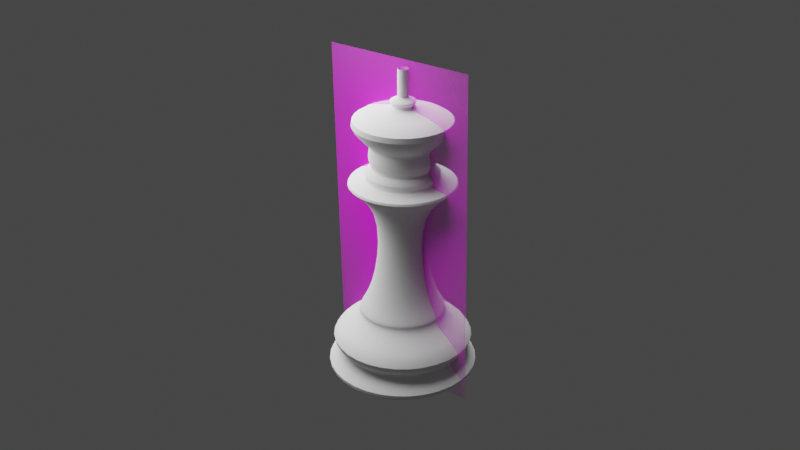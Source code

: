 # Source: ChessPieceKing005.blend  (saved by Blender 2.91.10; exported with 4.5.12 LTS)
import bpy
from mathutils import Matrix  # noqa: F401  (used for matrix-valued properties, if any)

bpy.ops.wm.read_factory_settings(use_empty=True)
scene = bpy.context.scene
scene.name = 'Scene'

# ---- collections
col_light = bpy.data.collections.new('Light'); scene.collection.children.link(col_light)

# ---- images (referenced by path relative to the original .blend; pixels are not part of the script)
import os
ASSET_DIR = os.environ.get("B2B_ASSET_DIR", "")  # directory of the original .blend (textures are referenced by path, not embedded)
HERE = os.path.dirname(os.path.abspath(__file__))  # packed textures are extracted next to this script under _unpacked/

def load_image(name, relpath, width, height, colorspace="sRGB"):
    """Load a texture the original file referenced (path relative to the .blend, or extracted next to this script)."""
    p = next((c for c in (os.path.join(HERE, relpath), os.path.join(ASSET_DIR, relpath)) if relpath and os.path.exists(c)), "")
    if p:
        img = bpy.data.images.load(p, check_existing=True)
        img.name = name
    else:  # same state as the original file: an image datablock whose file is absent (Cycles renders it pink)
        img = bpy.data.images.new(name, width, height)
        img.source = "FILE"
        img.filepath = "//" + (relpath or name)
    img.colorspace_settings.name = colorspace
    return img
img_staunton_king_png = load_image('Staunton King.png', 'Staunton King.png', 1024, 1024, 'sRGB')

# ---- materials (node trees are filled in below, after node groups)
mat_staunton_bishop = bpy.data.materials.new('Staunton Bishop')
mat_staunton_bishop.surface_render_method = 'BLENDED'
mat_staunton_bishop.blend_method = 'BLEND'

# ---- node groups
ng_auto_smooth = bpy.data.node_groups.new('Auto Smooth', 'GeometryNodeTree')
_s = ng_auto_smooth.interface.new_socket(name='Geometry', in_out='OUTPUT', socket_type='NodeSocketGeometry')
_s = ng_auto_smooth.interface.new_socket(name='Geometry', in_out='INPUT', socket_type='NodeSocketGeometry')
_s = ng_auto_smooth.interface.new_socket(name='Angle', in_out='INPUT', socket_type='NodeSocketFloat')
_s.subtype = 'ANGLE'
_s.min_value = 0.0
_s.max_value = 3.142
ng_auto_smooth.is_modifier = True
_N = ng_auto_smooth.nodes; _L = ng_auto_smooth.links
n0 = _N.new('NodeGroupOutput'); n0.name = 'Group Output'; n0.location = (480, -100)
n1 = _N.new('NodeGroupInput'); n1.name = 'Group Input'; n1.location = (-420, -300)
n2 = _N.new('NodeGroupInput'); n2.name = 'Group Input.001'; n2.location = (-60, -100)
n3 = _N.new('GeometryNodeSetShadeSmooth'); n3.name = 'Set Shade Smooth'; n3.location = (120, -100)
n3.domain = 'EDGE'
n4 = _N.new('GeometryNodeSetShadeSmooth'); n4.name = 'Set Shade Smooth.001'; n4.location = (300, -100)
n5 = _N.new('GeometryNodeInputMeshEdgeAngle'); n5.name = 'Edge Angle'; n5.location = (-420, -220)
n6 = _N.new('GeometryNodeInputEdgeSmooth'); n6.name = 'Is Edge Smooth'; n6.location = (-60, -160)
n7 = _N.new('GeometryNodeInputShadeSmooth'); n7.name = 'Is Face Smooth'; n7.location = (-240, -340)
n8 = _N.new('FunctionNodeBooleanMath'); n8.name = 'Boolean Math'; n8.location = (-60, -220)
n9 = _N.new('FunctionNodeCompare'); n9.name = 'Compare'; n9.location = (-240, -180)
n9.operation = 'LESS_EQUAL'
_L.new(n5.outputs[0], n9.inputs[0])
_L.new(n4.outputs[0], n0.inputs[0])
_L.new(n1.outputs[1], n9.inputs[1])
_L.new(n9.outputs[0], n8.inputs[0])
_L.new(n7.outputs[0], n8.inputs[1])
_L.new(n2.outputs[0], n3.inputs[0])
_L.new(n6.outputs[0], n3.inputs[1])
_L.new(n3.outputs[0], n4.inputs[0])
_L.new(n8.outputs[0], n3.inputs[2])
n0.is_active_output = True

# ---- material node trees
mat_staunton_bishop.use_nodes = True; mat_staunton_bishop.node_tree.nodes.clear()
_N = mat_staunton_bishop.node_tree.nodes; _L = mat_staunton_bishop.node_tree.links
n0 = _N.new('ShaderNodeOutputMaterial'); n0.name = 'Material Output'; n0.location = (300, 300)
n1 = _N.new('ShaderNodeTexImage'); n1.name = 'Image Texture'; n1.location = (-200, 300)
n1.image = img_staunton_king_png
n1.extension = 'CLIP'
n2 = _N.new('ShaderNodeBsdfPrincipled'); n2.name = 'Principled BSDF'; n2.location = (0, 300)
n2.distribution = 'GGX'
n2.subsurface_method = 'BURLEY'
n2.inputs[3].default_value = 1.45
n2.inputs[27].default_value = (0.0, 0.0, 0.0, 1.0)
n2.inputs[28].default_value = 1.0
_L.new(n1.outputs[1], n2.inputs[4])
_L.new(n2.outputs[0], n0.inputs[0])
_L.new(n1.outputs[0], n2.inputs[0])
n0.is_active_output = True

# ---- world
world_world = bpy.data.worlds.new('World'); scene.world = world_world
world_world.use_nodes = True; world_world.node_tree.nodes.clear()
_N = world_world.node_tree.nodes; _L = world_world.node_tree.links
n0 = _N.new('ShaderNodeOutputWorld'); n0.name = 'World Output'; n0.location = (300, 300)
n1 = _N.new('ShaderNodeBackground'); n1.name = 'Background'; n1.location = (10, 300)
n1.inputs[0].default_value = (0.05088, 0.05088, 0.05088, 1.0)
_L.new(n1.outputs[0], n0.inputs[0])
n0.is_active_output = True
world_world.color = (0.05088, 0.05088, 0.05088)
world_world.use_sun_shadow = False
world_world.sun_shadow_jitter_overblur = 0.0

# ---- lights
light_point = bpy.data.lights.new('Point', 'POINT')
light_point.transmission_factor = 0.0
light_point.energy = 2.0
light_point.shadow_soft_size = 0.1
light_point.shadow_maximum_resolution = 0.006
light_point.use_absolute_resolution = True

# ---- meshes
me_kingmesh = bpy.data.meshes.new('KingMesh')
me_kingmesh.from_pydata([(-1.581e-09, 0.01224, 0.01877), (0.008652, 0.008652, 0.01877), (0.01224, -3.373e-09, 0.01877), (0.008652, -0.008652, 0.01877), (-5.568e-09, -0.01224, 0.01877), (-0.008652, -0.008652, 0.01877), (-0.01224, 7.518e-09, 0.01877), (-0.008652, 0.008652, 0.01877), (-3.744e-09, 0.01721, 0.0001372), (0.01217, 0.01217, 0.0001372), (0.01721, 6.358e-11, 0.0001372), (0.01217, -0.01217, 0.0001372), (-7.222e-09, -0.01721, 0.0001372), (-0.01217, -0.01217, 0.0001372), (-0.01721, 1.425e-08, 0.0001372), (-0.01217, 0.01217, 0.0001372), (-1.91e-09, 0.02324, 0.0104), (0.01643, 0.01643, 0.0104), (0.02324, -5.674e-09, 0.0104), (0.01643, -0.01643, 0.0104), (-9.698e-09, -0.02324, 0.0104), (-0.01643, -0.01643, 0.0104), (-0.02324, 1.499e-08, 0.0104), (-0.01643, 0.01643, 0.0104), (0.01701, 0.01701, 0.003724), (0.02405, -4.652e-09, 0.003724), (0.01701, -0.01701, 0.003724), (-9.756e-09, -0.02405, 0.003724), (-0.01701, -0.01701, 0.003724), (-0.02405, 1.67e-08, 0.003724), (-0.01701, 0.01701, 0.003724), (-2.009e-09, 0.02405, 0.003724), (-2.072e-09, 0.01421, 0.007003), (0.01005, 0.01005, 0.007003), (0.01421, -4.03e-09, 0.007003), (0.01005, -0.01005, 0.007003), (-6.616e-09, -0.01421, 0.007003), (-0.01005, -0.01005, 0.007003), (-0.01421, 8.874e-09, 0.007003), (-0.01005, 0.01005, 0.007003), (-1.774e-09, 0.01191, 0.0167), (0.008423, 0.008423, 0.0167), (0.01191, -3.225e-09, 0.0167), (0.008423, -0.008423, 0.0167), (-5.545e-09, -0.01191, 0.0167), (-0.008423, -0.008423, 0.0167), (-0.01191, 7.501e-09, 0.0167), (-0.008423, 0.008423, 0.0167), (-1.67e-09, 0.01221, 0.01859), (0.008637, 0.008637, 0.01859), (0.01221, -3.321e-09, 0.01859), (0.008637, -0.008637, 0.01859), (-5.586e-09, -0.01221, 0.01859), (-0.008637, -0.008637, 0.01859), (-0.01221, 7.621e-09, 0.01859), (-0.008637, 0.008637, 0.01859), (0.004022, 0.004022, 0.04848), (-9.154e-10, 0.005688, 0.04848), (0.005688, -1.78e-09, 0.04848), (0.004022, -0.004022, 0.04848), (-2.769e-09, -0.005688, 0.04848), (-0.004022, -0.004022, 0.04848), (-0.005688, 3.284e-09, 0.04848), (-0.004022, 0.004022, 0.04848), (-1.162e-09, 0.007336, 0.02652), (0.005188, 0.005188, 0.02652), (-0.005188, 0.005188, 0.02652), (-0.005188, -0.005188, 0.02652), (-0.007336, 4.329e-09, 0.02652), (0.005188, -0.005188, 0.02652), (-3.552e-09, -0.007336, 0.02652), (0.007336, -2.201e-09, 0.02652), (0.006272, 0.006272, 0.05409), (-3.495e-10, 0.00887, 0.05409), (0.00887, -2.031e-09, 0.05409), (0.006272, -0.006272, 0.05409), (-3.24e-09, -0.00887, 0.05409), (-0.006272, -0.006272, 0.05409), (-0.00887, 5.864e-09, 0.05409), (-0.006272, 0.006272, 0.05409), (-0.01892, 1.232e-08, 0.05463), (-0.01338, 0.01338, 0.05463), (-7.29e-09, -0.01892, 0.05463), (-0.01338, -0.01338, 0.05463), (0.01892, -4.519e-09, 0.05463), (0.01338, -0.01338, 0.05463), (-1.126e-09, 0.01892, 0.05463), (0.01338, 0.01338, 0.05463), (6.511e-12, 0.0003799, 0.07292), (1.907e-10, 0.01816, 0.07104), (-1.687e-10, 0.009182, 0.0632), (0.0002686, 0.0002686, 0.07292), (0.01284, 0.01284, 0.07104), (0.006493, 0.006493, 0.0632), (0.0003799, -2.441e-10, 0.07292), (0.01816, -1.79e-10, 0.07104), (0.009182, -4.674e-11, 0.0632), (0.0002686, -0.0002686, 0.07292), (0.01284, -0.01284, 0.07104), (0.006493, -0.006493, 0.0632), (3.053e-11, -0.0003799, 0.07292), (4.385e-10, -0.01816, 0.07104), (-4.339e-11, -0.009182, 0.0632), (-0.0002686, -0.0002686, 0.07292), (-0.01284, -0.01284, 0.07104), (-0.006493, -0.006493, 0.0632), (-0.0003799, -2.874e-10, 0.07292), (-0.01816, 5.683e-10, 0.07104), (-0.009182, 3.312e-10, 0.0632), (-0.0002686, 0.0002686, 0.07292), (-0.01284, 0.01284, 0.07104), (-0.006493, 0.006493, 0.0632), (0.006793, 0.006793, 0.05945), (-2.201e-10, 0.009606, 0.05945), (0.009606, -2.373e-09, 0.05945), (0.006793, -0.006793, 0.05945), (-3.35e-09, -0.009606, 0.05945), (-0.006793, -0.006793, 0.05945), (-0.009606, 6.178e-09, 0.05945), (-0.006793, 0.006793, 0.05945), (-0.007835, 3.116e-09, 0.05781), (-0.00554, 0.00554, 0.05781), (-2.695e-09, -0.007835, 0.05781), (-0.00554, -0.00554, 0.05781), (0.007835, -3.858e-09, 0.05781), (0.00554, -0.00554, 0.05781), (-1.418e-10, 0.007835, 0.05781), (0.00554, 0.00554, 0.05781), (-0.008001, 0.008001, 0.0567), (-0.008001, -0.008001, 0.0567), (0.008001, -0.008001, 0.0567), (0.008001, 0.008001, 0.0567), (-0.01131, 8.466e-09, 0.0567), (-4.205e-09, -0.01131, 0.0567), (0.01131, -1.605e-09, 0.0567), (-5.181e-10, 0.01131, 0.0567), (0.00603, 0.00603, 0.06361), (0.008528, 1.995e-10, 0.06361), (0.00603, -0.00603, 0.06361), (1.661e-10, -0.008528, 0.06361), (-0.00603, -0.00603, 0.06361), (-0.008528, 3.884e-10, 0.06361), (-0.00603, 0.00603, 0.06361), (7.501e-11, 0.008528, 0.06361), (2.122e-11, 0.001238, 0.07565), (0.0008755, 0.0008755, 0.07565), (0.001238, -2.341e-10, 0.07565), (0.0008755, -0.0008755, 0.07565), (9.952e-11, -0.001238, 0.07565), (-0.0008755, -0.0008755, 0.07565), (-0.001238, -3.754e-10, 0.07565), (-0.0008755, 0.0008755, 0.07565), (0.003486, 0.003486, 0.07472), (8.45e-11, 0.00493, 0.07472), (-0.00493, -4.421e-10, 0.07472), (-0.003486, -0.003486, 0.07472), (-0.003486, 0.003486, 0.07472), (3.963e-10, -0.00493, 0.07472), (0.00493, 1.203e-10, 0.07472), (0.003486, -0.003486, 0.07472), (2.544e-11, 0.001484, 0.07621), (0.001049, 0.001049, 0.07621), (0.001484, -2.116e-10, 0.07621), (0.001049, -0.001049, 0.07621), (1.193e-10, -0.001484, 0.07621), (-0.001049, -0.001049, 0.07621), (-0.001484, -3.809e-10, 0.07621), (-0.001049, 0.001049, 0.07621), (2.544e-11, 0.001484, 0.08271), (0.001049, 0.001049, 0.08271), (0.001484, -2.116e-10, 0.08271), (0.001049, -0.001049, 0.08271), (1.193e-10, -0.001484, 0.08271), (-0.001049, -0.001049, 0.08271), (-0.001484, -3.809e-10, 0.08271), (-0.001049, 0.001049, 0.08271), (-0.001049, 0.001049, 0.07613), (2.544e-11, 0.001484, 0.07613), (-0.001049, -0.001049, 0.07613), (-0.001484, -3.809e-10, 0.07613), (0.001049, -0.001049, 0.07613), (1.193e-10, -0.001484, 0.07613), (0.001049, 0.001049, 0.07613), (0.001484, -2.116e-10, 0.07613)], [], [(17, 33, 32, 16), (18, 34, 33, 17), (19, 35, 34, 18), (20, 36, 35, 19), (21, 37, 36, 20), (22, 38, 37, 21), (23, 39, 38, 22), (16, 32, 39, 23), (65, 64, 57, 56), (31, 24, 9, 8), (24, 25, 10, 9), (25, 26, 11, 10), (26, 27, 12, 11), (27, 28, 13, 12), (28, 29, 14, 13), (29, 30, 15, 14), (30, 31, 8, 15), (32, 33, 24, 31), (16, 40, 41, 17), (33, 34, 25, 24), (42, 18, 17, 41), (34, 35, 26, 25), (43, 19, 18, 42), (35, 36, 27, 26), (44, 20, 19, 43), (36, 37, 28, 27), (45, 21, 20, 44), (37, 38, 29, 28), (46, 22, 21, 45), (38, 39, 30, 29), (47, 23, 22, 46), (39, 32, 31, 30), (55, 7, 0, 48), (54, 6, 7, 55), (53, 5, 6, 54), (52, 4, 5, 53), (51, 3, 4, 52), (50, 2, 3, 51), (49, 1, 2, 50), (48, 0, 1, 49), (40, 16, 23, 47), (40, 48, 49, 41), (41, 49, 50, 42), (42, 50, 51, 43), (43, 51, 52, 44), (44, 52, 53, 45), (45, 53, 54, 46), (46, 54, 55, 47), (47, 55, 48, 40), (81, 80, 78, 79), (64, 66, 63, 57), (68, 67, 61, 62), (70, 69, 59, 60), (71, 65, 56, 58), (66, 68, 62, 63), (67, 70, 60, 61), (69, 71, 58, 59), (3, 2, 71, 69), (5, 4, 70, 67), (7, 6, 68, 66), (2, 1, 65, 71), (4, 3, 69, 70), (6, 5, 67, 68), (0, 7, 66, 64), (1, 0, 64, 65), (83, 82, 76, 77), (85, 84, 74, 75), (87, 86, 73, 72), (86, 81, 79, 73), (80, 83, 77, 78), (82, 85, 75, 76), (84, 87, 72, 74), (58, 56, 87, 84), (60, 59, 85, 82), (62, 61, 83, 80), (57, 63, 81, 86), (56, 57, 86, 87), (59, 58, 84, 85), (61, 60, 82, 83), (63, 62, 80, 81), (136, 92, 95, 137), (89, 88, 91, 92), (92, 91, 94, 95), (137, 95, 98, 138), (95, 94, 97, 98), (98, 97, 100, 101), (140, 104, 107, 141), (101, 100, 103, 104), (141, 107, 110, 142), (104, 103, 106, 107), (107, 106, 109, 110), (110, 109, 88, 89), (121, 120, 118, 119), (123, 122, 116, 117), (125, 124, 114, 115), (127, 126, 113, 112), (126, 121, 119, 113), (120, 123, 117, 118), (122, 125, 115, 116), (124, 127, 112, 114), (113, 119, 111, 90), (119, 118, 108, 111), (118, 117, 105, 108), (117, 116, 102, 105), (116, 115, 99, 102), (115, 114, 96, 99), (114, 112, 93, 96), (112, 113, 90, 93), (134, 131, 127, 124), (133, 130, 125, 122), (132, 129, 123, 120), (135, 128, 121, 126), (131, 135, 126, 127), (130, 134, 124, 125), (129, 133, 122, 123), (128, 132, 120, 121), (79, 78, 132, 128), (77, 76, 133, 129), (75, 74, 134, 130), (72, 73, 135, 131), (73, 79, 128, 135), (78, 77, 129, 132), (76, 75, 130, 133), (74, 72, 131, 134), (89, 92, 136, 143), (110, 89, 143, 142), (101, 104, 140, 139), (98, 101, 139, 138), (136, 137, 96, 93), (137, 138, 99, 96), (138, 139, 102, 99), (139, 140, 105, 102), (140, 141, 108, 105), (141, 142, 111, 108), (142, 143, 90, 111), (143, 136, 93, 90), (152, 153, 144, 145), (154, 155, 149, 150), (153, 156, 151, 144), (155, 157, 148, 149), (158, 152, 145, 146), (156, 154, 150, 151), (157, 159, 147, 148), (159, 158, 146, 147), (97, 94, 158, 159), (100, 97, 159, 157), (109, 106, 154, 156), (94, 91, 152, 158), (103, 100, 157, 155), (88, 109, 156, 153), (106, 103, 155, 154), (91, 88, 153, 152), (151, 150, 166, 167), (149, 148, 164, 165), (147, 146, 162, 163), (145, 144, 160, 161), (144, 151, 167, 160), (150, 149, 165, 166), (148, 147, 163, 164), (146, 145, 161, 162), (177, 176, 175, 168), (179, 178, 173, 174), (181, 180, 171, 172), (183, 182, 169, 170), (176, 179, 174, 175), (178, 181, 172, 173), (180, 183, 170, 171), (182, 177, 168, 169), (161, 160, 177, 182), (163, 162, 183, 180), (165, 164, 181, 178), (167, 166, 179, 176), (162, 161, 182, 183), (164, 163, 180, 181), (166, 165, 178, 179), (160, 167, 176, 177)])
me_kingmesh.polygons.foreach_set('use_smooth', [True] * 176)
_uv = me_kingmesh.uv_layers.new(name='UVMap')
_uv.uv.foreach_set('vector', [0.875, 0.8033, 0.875, 0.7024, 1.0, 0.7024, 0.9921, 0.8033, 0.75, 0.8033, 0.75, 0.7024, 0.875, 0.7024, 0.875, 0.8033, 0.625, 0.8033, 0.625, 0.7024, 0.75, 0.7024, 0.75, 0.8033, 0.5, 0.8033, 0.5, 0.7024, 0.625, 0.7024, 0.625, 0.8033, 0.375, 0.8033, 0.375, 0.7024, 0.5, 0.7024, 0.5, 0.8033, 0.25, 0.8033, 0.25, 0.7024, 0.375, 0.7024, 0.375, 0.8033, 0.125, 0.8033, 0.125, 0.7024, 0.25, 0.7024, 0.25, 0.8033, 0.007864, 0.8033, 4.532e-05, 0.7024, 0.125, 0.7024, 0.125, 0.8033, 0.875, 1.0, 1.0, 1.0, 1.0, 1.0, 0.875, 1.0, 0.9733, 0.6085, 0.8786, 0.6015, 0.9046, 0.4046, 0.75, 0.4686, 0.8786, 0.6015, 0.7739, 0.5846, 0.9686, 0.25, 0.9046, 0.4046, 0.7739, 0.5846, 0.6551, 0.5677, 0.9046, 0.0954, 0.9686, 0.25, 0.6551, 0.5677, 0.5265, 0.5607, 0.75, 0.03136, 0.9046, 0.0954, 0.5265, 0.5607, 0.3979, 0.5677, 0.5954, 0.0954, 0.75, 0.03136, 0.3979, 0.5677, 0.2791, 0.5846, 0.5314, 0.25, 0.5954, 0.0954, 0.2791, 0.5846, 0.1744, 0.6015, 0.5954, 0.4046, 0.5314, 0.25, 0.1744, 0.6015, 0.07969, 0.6085, 0.75, 0.4686, 0.5954, 0.4046, 1.0, 0.7024, 0.875, 0.7024, 0.8786, 0.6015, 0.9733, 0.6085, 0.9921, 0.8033, 1.0, 0.8997, 0.875, 0.8997, 0.875, 0.8033, 0.875, 0.7024, 0.75, 0.7024, 0.7739, 0.5846, 0.8786, 0.6015, 0.75, 0.8997, 0.75, 0.8033, 0.875, 0.8033, 0.875, 0.8997, 0.75, 0.7024, 0.625, 0.7024, 0.6551, 0.5677, 0.7739, 0.5846, 0.625, 0.8997, 0.625, 0.8033, 0.75, 0.8033, 0.75, 0.8997, 0.625, 0.7024, 0.5, 0.7024, 0.5265, 0.5607, 0.6551, 0.5677, 0.5, 0.8997, 0.5, 0.8033, 0.625, 0.8033, 0.625, 0.8997, 0.5, 0.7024, 0.375, 0.7024, 0.3979, 0.5677, 0.5265, 0.5607, 0.375, 0.8997, 0.375, 0.8033, 0.5, 0.8033, 0.5, 0.8997, 0.375, 0.7024, 0.25, 0.7024, 0.2791, 0.5846, 0.3979, 0.5677, 0.25, 0.8997, 0.25, 0.8033, 0.375, 0.8033, 0.375, 0.8997, 0.25, 0.7024, 0.125, 0.7024, 0.1744, 0.6015, 0.2791, 0.5846, 0.125, 0.8997, 0.125, 0.8033, 0.25, 0.8033, 0.25, 0.8997, 0.125, 0.7024, 4.532e-05, 0.7024, 0.07969, 0.6085, 0.1744, 0.6015, 0.125, 0.9499, 0.125, 1.0, 0.0, 1.0, 1.604e-05, 0.9499, 0.25, 0.9499, 0.25, 1.0, 0.125, 1.0, 0.125, 0.9499, 0.375, 0.9499, 0.375, 1.0, 0.25, 1.0, 0.25, 0.9499, 0.5, 0.9499, 0.5, 1.0, 0.375, 1.0, 0.375, 0.9499, 0.625, 0.9499, 0.625, 1.0, 0.5, 1.0, 0.5, 0.9499, 0.75, 0.9499, 0.75, 1.0, 0.625, 1.0, 0.625, 0.9499, 0.875, 0.9499, 0.875, 1.0, 0.75, 1.0, 0.75, 0.9499, 1.0, 0.9499, 1.0, 1.0, 0.875, 1.0, 0.875, 0.9499, 3.209e-05, 0.8997, 0.007864, 0.8033, 0.125, 0.8033, 0.125, 0.8997, 1.0, 0.8997, 1.0, 0.9499, 0.875, 0.9499, 0.875, 0.8997, 0.875, 0.8997, 0.875, 0.9499, 0.75, 0.9499, 0.75, 0.8997, 0.75, 0.8997, 0.75, 0.9499, 0.625, 0.9499, 0.625, 0.8997, 0.625, 0.8997, 0.625, 0.9499, 0.5, 0.9499, 0.5, 0.8997, 0.5, 0.8997, 0.5, 0.9499, 0.375, 0.9499, 0.375, 0.8997, 0.375, 0.8997, 0.375, 0.9499, 0.25, 0.9499, 0.25, 0.8997, 0.25, 0.8997, 0.25, 0.9499, 0.125, 0.9499, 0.125, 0.8997, 0.125, 0.8997, 0.125, 0.9499, 1.604e-05, 0.9499, 3.209e-05, 0.8997, 0.125, 1.0, 0.25, 1.0, 0.25, 1.0, 0.1249, 1.0, 2.91e-11, 1.0, 0.125, 1.0, 0.125, 1.0, 0.0, 1.0, 0.25, 1.0, 0.375, 1.0, 0.375, 1.0, 0.25, 1.0, 0.5, 1.0, 0.625, 1.0, 0.625, 1.0, 0.5, 1.0, 0.75, 1.0, 0.875, 1.0, 0.875, 1.0, 0.75, 1.0, 0.125, 1.0, 0.25, 1.0, 0.25, 1.0, 0.125, 1.0, 0.375, 1.0, 0.5, 1.0, 0.5, 1.0, 0.375, 1.0, 0.625, 1.0, 0.75, 1.0, 0.75, 1.0, 0.625, 1.0, 0.625, 1.0, 0.75, 1.0, 0.75, 1.0, 0.625, 1.0, 0.375, 1.0, 0.5, 1.0, 0.5, 1.0, 0.375, 1.0, 0.125, 1.0, 0.25, 1.0, 0.25, 1.0, 0.125, 1.0, 0.75, 1.0, 0.875, 1.0, 0.875, 1.0, 0.75, 1.0, 0.5, 1.0, 0.625, 1.0, 0.625, 1.0, 0.5, 1.0, 0.25, 1.0, 0.375, 1.0, 0.375, 1.0, 0.25, 1.0, 0.0, 1.0, 0.125, 1.0, 0.125, 1.0, 2.91e-11, 1.0, 0.875, 1.0, 1.0, 1.0, 1.0, 1.0, 0.875, 1.0, 0.375, 1.0, 0.5, 1.0, 0.5, 1.0, 0.3751, 1.0, 0.625, 1.0, 0.75, 1.0, 0.75, 1.0, 0.625, 1.0, 0.875, 1.0, 1.0, 1.0, 1.007, 1.0, 0.8749, 1.0, 1.164e-10, 1.0, 0.125, 1.0, 0.1249, 1.0, -0.007285, 1.0, 0.25, 1.0, 0.375, 1.0, 0.3751, 1.0, 0.25, 1.0, 0.5, 1.0, 0.625, 1.0, 0.625, 1.0, 0.5, 1.0, 0.75, 1.0, 0.875, 1.0, 0.8749, 1.0, 0.75, 1.0, 0.75, 1.0, 0.875, 1.0, 0.875, 1.0, 0.75, 1.0, 0.5, 1.0, 0.625, 1.0, 0.625, 1.0, 0.5, 1.0, 0.25, 1.0, 0.375, 1.0, 0.375, 1.0, 0.25, 1.0, 0.0, 1.0, 0.125, 1.0, 0.125, 1.0, 1.164e-10, 1.0, 0.875, 1.0, 1.0, 1.0, 1.0, 1.0, 0.875, 1.0, 0.625, 1.0, 0.75, 1.0, 0.75, 1.0, 0.625, 1.0, 0.375, 1.0, 0.5, 1.0, 0.5, 1.0, 0.375, 1.0, 0.125, 1.0, 0.25, 1.0, 0.25, 1.0, 0.125, 1.0, 0.625, 0.6987, 0.625, 0.75, 0.5, 0.75, 0.5, 0.6987, 0.75, 0.75, 0.75, 0.875, 0.625, 0.875, 0.625, 0.75, 0.625, 0.75, 0.625, 0.875, 0.5, 0.875, 0.5, 0.75, 0.5, 0.6987, 0.5, 0.75, 0.375, 0.75, 0.375, 0.6987, 0.5, 0.75, 0.5, 0.875, 0.375, 0.875, 0.375, 0.75, 0.375, 0.75, 0.375, 0.875, 0.25, 0.875, 0.25, 0.75, 0.125, 0.6987, 0.125, 0.75, 0.0, 0.75, -0.00972, 0.6987, 0.25, 0.75, 0.25, 0.875, 0.125, 0.875, 0.125, 0.75, 1.01, 0.6987, 1.0, 0.75, 0.875, 0.75, 0.875, 0.6987, 0.125, 0.75, 0.125, 0.875, 0.0, 0.875, 0.0, 0.75, 1.0, 0.75, 1.0, 0.875, 0.875, 0.875, 0.875, 0.75, 0.875, 0.75, 0.875, 0.875, 0.75, 0.875, 0.75, 0.75, 0.1249, 1.0, 0.25, 1.0, 0.25, 1.0, 0.1249, 1.0, 0.3751, 1.0, 0.5, 1.0, 0.5, 1.0, 0.3751, 1.0, 0.625, 1.0, 0.75, 1.0, 0.75, 1.0, 0.625, 1.0, 0.8749, 1.0, 1.007, 1.0, 1.007, 1.0, 0.8749, 1.0, -0.007285, 1.0, 0.1249, 1.0, 0.1249, 1.0, -0.007285, 1.0, 0.25, 1.0, 0.3751, 1.0, 0.3751, 1.0, 0.25, 1.0, 0.5, 1.0, 0.625, 1.0, 0.625, 1.0, 0.5, 1.0, 0.75, 1.0, 0.8749, 1.0, 0.8749, 1.0, 0.75, 1.0, -0.007285, 1.0, 0.1249, 1.0, 0.875, 0.25, 0.75, 0.25, 0.1249, 1.0, 0.25, 1.0, 1.0, 0.25, 0.875, 0.25, 0.25, 1.0, 0.3751, 1.0, 0.125, 0.25, 0.0, 0.25, 0.3751, 1.0, 0.5, 1.0, 0.25, 0.25, 0.125, 0.25, 0.5, 1.0, 0.625, 1.0, 0.375, 0.25, 0.25, 0.25, 0.625, 1.0, 0.75, 1.0, 0.5, 0.25, 0.375, 0.25, 0.75, 1.0, 0.8749, 1.0, 0.625, 0.25, 0.5, 0.25, 0.8749, 1.0, 1.007, 1.0, 0.75, 0.25, 0.625, 0.25, 0.75, 1.0, 0.8752, 1.0, 0.8749, 1.0, 0.75, 1.0, 0.5, 1.0, 0.625, 1.0, 0.625, 1.0, 0.5, 1.0, 0.25, 1.0, 0.3751, 1.0, 0.3751, 1.0, 0.25, 1.0, 0.0005906, 1.0, 0.1247, 1.0, 0.1249, 1.0, -0.007285, 1.0, 0.8752, 1.0, 0.9994, 1.0, 1.007, 1.0, 0.8749, 1.0, 0.625, 1.0, 0.75, 1.0, 0.75, 1.0, 0.625, 1.0, 0.3751, 1.0, 0.5, 1.0, 0.5, 1.0, 0.3751, 1.0, 0.1247, 1.0, 0.25, 1.0, 0.25, 1.0, 0.1249, 1.0, 0.1249, 1.0, 0.25, 1.0, 0.25, 1.0, 0.1247, 1.0, 0.3751, 1.0, 0.5, 1.0, 0.5, 1.0, 0.3751, 1.0, 0.625, 1.0, 0.75, 1.0, 0.75, 1.0, 0.625, 1.0, 0.8749, 1.0, 1.007, 1.0, 0.9994, 1.0, 0.8752, 1.0, -0.007285, 1.0, 0.1249, 1.0, 0.1247, 1.0, 0.0005906, 1.0, 0.25, 1.0, 0.3751, 1.0, 0.3751, 1.0, 0.25, 1.0, 0.5, 1.0, 0.625, 1.0, 0.625, 1.0, 0.5, 1.0, 0.75, 1.0, 0.8749, 1.0, 0.8752, 1.0, 0.75, 1.0, 0.75, 0.75, 0.625, 0.75, 0.625, 0.6987, 0.75, 0.6987, 0.875, 0.75, 0.75, 0.75, 0.75, 0.6987, 0.875, 0.6987, 0.25, 0.75, 0.125, 0.75, 0.125, 0.6987, 0.25, 0.6987, 0.375, 0.75, 0.25, 0.75, 0.25, 0.6987, 0.375, 0.6987, 0.625, 0.6987, 0.5, 0.6987, 0.5, 0.25, 0.625, 0.25, 0.5, 0.6987, 0.375, 0.6987, 0.375, 0.25, 0.5, 0.25, 0.375, 0.6987, 0.25, 0.6987, 0.25, 0.25, 0.375, 0.25, 0.25, 0.6987, 0.125, 0.6987, 0.125, 0.25, 0.25, 0.25, 0.125, 0.6987, -0.00972, 0.6987, 0.0, 0.25, 0.125, 0.25, 1.01, 0.6987, 0.875, 0.6987, 0.875, 0.25, 1.0, 0.25, 0.875, 0.6987, 0.75, 0.6987, 0.75, 0.25, 0.875, 0.25, 0.75, 0.6987, 0.625, 0.6987, 0.625, 0.25, 0.75, 0.25, 0.625, 0.875, 0.75, 0.875, 0.75, 0.875, 0.625, 0.875, 0.0, 0.875, 0.125, 0.875, 0.125, 0.875, 0.0, 0.875, 0.75, 0.875, 0.875, 0.875, 0.875, 0.875, 0.75, 0.875, 0.125, 0.875, 0.25, 0.875, 0.25, 0.875, 0.125, 0.875, 0.5, 0.875, 0.625, 0.875, 0.625, 0.875, 0.5, 0.875, 0.875, 0.875, 1.0, 0.875, 1.0, 0.875, 0.875, 0.875, 0.25, 0.875, 0.375, 0.875, 0.375, 0.875, 0.25, 0.875, 0.375, 0.875, 0.5, 0.875, 0.5, 0.875, 0.375, 0.875, 0.375, 0.875, 0.5, 0.875, 0.5, 0.875, 0.375, 0.875, 0.25, 0.875, 0.375, 0.875, 0.375, 0.875, 0.25, 0.875, 0.875, 0.875, 1.0, 0.875, 1.0, 0.875, 0.875, 0.875, 0.5, 0.875, 0.625, 0.875, 0.625, 0.875, 0.5, 0.875, 0.125, 0.875, 0.25, 0.875, 0.25, 0.875, 0.125, 0.875, 0.75, 0.875, 0.875, 0.875, 0.875, 0.875, 0.75, 0.875, 0.0, 0.875, 0.125, 0.875, 0.125, 0.875, 0.0, 0.875, 0.625, 0.875, 0.75, 0.875, 0.75, 0.875, 0.625, 0.875, 0.875, 0.875, 1.0, 0.875, 1.0, 0.875, 0.875, 0.875, 0.125, 0.875, 0.25, 0.875, 0.25, 0.875, 0.125, 0.875, 0.375, 0.875, 0.5, 0.875, 0.5, 0.875, 0.375, 0.875, 0.625, 0.875, 0.75, 0.875, 0.75, 0.875, 0.625, 0.875, 0.75, 0.875, 0.875, 0.875, 0.875, 0.875, 0.75, 0.875, 0.0, 0.875, 0.125, 0.875, 0.125, 0.875, 0.0, 0.875, 0.25, 0.875, 0.375, 0.875, 0.375, 0.875, 0.25, 0.875, 0.5, 0.875, 0.625, 0.875, 0.625, 0.875, 0.5, 0.875, 0.75, 0.875, 0.875, 0.875, 0.875, 0.875, 0.75, 0.875, 0.0, 0.875, 0.125, 0.875, 0.125, 0.875, 0.0, 0.875, 0.25, 0.875, 0.375, 0.875, 0.375, 0.875, 0.25, 0.875, 0.5, 0.875, 0.625, 0.875, 0.625, 0.875, 0.5, 0.875, 0.875, 0.875, 1.0, 0.875, 1.0, 0.875, 0.875, 0.875, 0.125, 0.875, 0.25, 0.875, 0.25, 0.875, 0.125, 0.875, 0.375, 0.875, 0.5, 0.875, 0.5, 0.875, 0.375, 0.875, 0.625, 0.875, 0.75, 0.875, 0.75, 0.875, 0.625, 0.875, 0.625, 0.875, 0.75, 0.875, 0.75, 0.875, 0.625, 0.875, 0.375, 0.875, 0.5, 0.875, 0.5, 0.875, 0.375, 0.875, 0.125, 0.875, 0.25, 0.875, 0.25, 0.875, 0.125, 0.875, 0.875, 0.875, 1.0, 0.875, 1.0, 0.875, 0.875, 0.875, 0.5, 0.875, 0.625, 0.875, 0.625, 0.875, 0.5, 0.875, 0.25, 0.875, 0.375, 0.875, 0.375, 0.875, 0.25, 0.875, 0.0, 0.875, 0.125, 0.875, 0.125, 0.875, 0.0, 0.875, 0.75, 0.875, 0.875, 0.875, 0.875, 0.875, 0.75, 0.875])
me_kingmesh.use_remesh_fix_poles = True
me_kingmesh.use_remesh_preserve_attributes = False
me_kingmesh.use_mirror_vertex_groups = False
me_kingmesh.update()
me_staunton_bishop = bpy.data.meshes.new('Staunton Bishop')
me_staunton_bishop.from_pydata([(-0.02001, 0.0, -1.494e-16), (0.02001, 0.0, -1.494e-16), (-0.02001, 0.0841, -1.494e-16), (0.02001, 0.0841, -1.494e-16)], [], [(0, 1, 3, 2)])
_uv = me_staunton_bishop.uv_layers.new(name='UVMap')
_uv.uv.foreach_set('vector', [0.0, 0.0, 1.0, 0.0, 1.0, 1.0, 0.0, 1.0])
me_staunton_bishop.materials.append(mat_staunton_bishop)
me_staunton_bishop.use_remesh_fix_poles = True
me_staunton_bishop.use_remesh_preserve_attributes = False
me_staunton_bishop.use_mirror_vertex_groups = False
me_staunton_bishop.update()

# ---- objects
ob_king = bpy.data.objects.new('King', me_kingmesh)
ob_kingimage = bpy.data.objects.new('KingImage', me_staunton_bishop)
ob_point = bpy.data.objects.new('Point', light_point)

# ---- transforms, parenting, visibility, modifiers, constraints
ob_king.location = (0.0, 0.0, 0.0)
ob_king.scale = (1.172, 1.172, 1.172)
ob_king.display_type = 'WIRE'
ob_king.lineart.crease_threshold = 0.0
_m = ob_king.modifiers.new('Subdivision', 'SUBSURF')
_m.uv_smooth = 'PRESERVE_CORNERS'
_m.quality = 2
_m.levels = 2
_m.show_only_control_edges = False
_m = ob_king.modifiers.new('Auto Smooth', 'NODES')
_m.node_group = ng_auto_smooth
_gi = [s.identifier for s in ng_auto_smooth.interface.items_tree if s.item_type == 'SOCKET' and s.in_out == 'INPUT']
_m[_gi[1]] = 0.5236  # Angle
ob_kingimage.location = (4.85e-05, 1.838e-09, -0.002177)
ob_kingimage.rotation_euler = (1.571, -0.02228, 0.0)
ob_kingimage.scale = (1.21, 1.21, 1.21)
ob_kingimage.hide_select = True
ob_kingimage.lineart.crease_threshold = 0.0
ob_point.location = (-0.04844, 0.0, 0.1195)
ob_point.lineart.crease_threshold = 0.0

# ---- collection membership
scene.collection.objects.link(ob_king)
scene.collection.objects.link(ob_kingimage)
col_light.objects.link(ob_point)

# ---- scene / render settings (as saved in the file)
scene.frame_start = 1; scene.frame_end = 250; scene.frame_set(0)
scene.render.engine = 'CYCLES'
scene.cycles.use_denoising = False
scene.cycles.samples = 128
scene.cycles.sampling_pattern = 'TABULATED_SOBOL'
scene.cycles.use_adaptive_sampling = False
scene.cycles.use_light_tree = False
scene.view_settings.view_transform = 'Filmic'
bpy.context.view_layer.update()

# ---- added for rendering (the .blend has no active camera): camera
cam_auto = bpy.data.cameras.new('AutoCamera')
cam_auto.lens = 50.0
cam_auto.sensor_width = 36.0
cam_auto.clip_end = 1000.0
ob_auto_camera = bpy.data.objects.new('AutoCamera', cam_auto)
scene.collection.objects.link(ob_auto_camera)
ob_auto_camera.location = (0.18396, -0.222054, 0.196743)
ob_auto_camera.rotation_euler = (1.09748, -7.21219e-08, 0.694738)
scene.camera = ob_auto_camera
bpy.context.view_layer.update()
